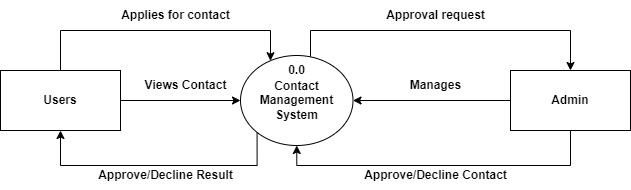

The diagram above was exported from draw.io. Its source (the exported page's mxGraphModel, read from the mxfile embedded in the PNG):
<mxGraphModel dx="844" dy="759" grid="1" gridSize="10" guides="1" tooltips="1" connect="1" arrows="1" fold="1" page="1" pageScale="1" pageWidth="850" pageHeight="1100" math="0" shadow="0">
  <root>
    <mxCell id="0" />
    <mxCell id="1" parent="0" />
    <mxCell id="zZ81Yg_QUP0B8u9YZynz-6" style="edgeStyle=orthogonalEdgeStyle;rounded=0;orthogonalLoop=1;jettySize=auto;html=1;exitX=0.5;exitY=0;exitDx=0;exitDy=0;" edge="1" parent="1" source="zZ81Yg_QUP0B8u9YZynz-1" target="zZ81Yg_QUP0B8u9YZynz-2">
      <mxGeometry relative="1" as="geometry">
        <Array as="points">
          <mxPoint x="270" y="320" />
          <mxPoint x="480" y="320" />
        </Array>
      </mxGeometry>
    </mxCell>
    <mxCell id="zZ81Yg_QUP0B8u9YZynz-11" style="edgeStyle=orthogonalEdgeStyle;rounded=0;orthogonalLoop=1;jettySize=auto;html=1;exitX=1;exitY=0.5;exitDx=0;exitDy=0;entryX=0;entryY=0.5;entryDx=0;entryDy=0;" edge="1" parent="1" source="zZ81Yg_QUP0B8u9YZynz-1" target="zZ81Yg_QUP0B8u9YZynz-2">
      <mxGeometry relative="1" as="geometry" />
    </mxCell>
    <mxCell id="zZ81Yg_QUP0B8u9YZynz-1" value="Users" style="rounded=0;whiteSpace=wrap;html=1;fontStyle=1" vertex="1" parent="1">
      <mxGeometry x="210" y="360" width="120" height="60" as="geometry" />
    </mxCell>
    <mxCell id="zZ81Yg_QUP0B8u9YZynz-16" style="edgeStyle=orthogonalEdgeStyle;rounded=0;orthogonalLoop=1;jettySize=auto;html=1;exitX=0.942;exitY=0.093;exitDx=0;exitDy=0;entryX=0.5;entryY=0;entryDx=0;entryDy=0;exitPerimeter=0;" edge="1" parent="1" source="zZ81Yg_QUP0B8u9YZynz-7" target="zZ81Yg_QUP0B8u9YZynz-3">
      <mxGeometry relative="1" as="geometry">
        <mxPoint x="506" y="270" as="targetPoint" />
        <Array as="points">
          <mxPoint x="520" y="348" />
          <mxPoint x="520" y="320" />
          <mxPoint x="780" y="320" />
        </Array>
      </mxGeometry>
    </mxCell>
    <mxCell id="zZ81Yg_QUP0B8u9YZynz-19" style="edgeStyle=orthogonalEdgeStyle;rounded=0;orthogonalLoop=1;jettySize=auto;html=1;exitX=0;exitY=1;exitDx=0;exitDy=0;entryX=0.5;entryY=1;entryDx=0;entryDy=0;" edge="1" parent="1" source="zZ81Yg_QUP0B8u9YZynz-2" target="zZ81Yg_QUP0B8u9YZynz-1">
      <mxGeometry relative="1" as="geometry">
        <Array as="points">
          <mxPoint x="467" y="455" />
          <mxPoint x="270" y="455" />
        </Array>
      </mxGeometry>
    </mxCell>
    <mxCell id="zZ81Yg_QUP0B8u9YZynz-2" value="Contact Management System" style="ellipse;whiteSpace=wrap;html=1;fontStyle=1" vertex="1" parent="1">
      <mxGeometry x="450" y="345" width="112.5" height="90" as="geometry" />
    </mxCell>
    <mxCell id="zZ81Yg_QUP0B8u9YZynz-13" style="edgeStyle=orthogonalEdgeStyle;rounded=0;orthogonalLoop=1;jettySize=auto;html=1;exitX=0.5;exitY=1;exitDx=0;exitDy=0;entryX=0.5;entryY=1;entryDx=0;entryDy=0;" edge="1" parent="1" source="zZ81Yg_QUP0B8u9YZynz-3" target="zZ81Yg_QUP0B8u9YZynz-2">
      <mxGeometry relative="1" as="geometry" />
    </mxCell>
    <mxCell id="zZ81Yg_QUP0B8u9YZynz-21" style="edgeStyle=orthogonalEdgeStyle;rounded=0;orthogonalLoop=1;jettySize=auto;html=1;exitX=0;exitY=0.5;exitDx=0;exitDy=0;entryX=1;entryY=0.5;entryDx=0;entryDy=0;" edge="1" parent="1" source="zZ81Yg_QUP0B8u9YZynz-3" target="zZ81Yg_QUP0B8u9YZynz-2">
      <mxGeometry relative="1" as="geometry" />
    </mxCell>
    <mxCell id="zZ81Yg_QUP0B8u9YZynz-3" value="Admin" style="rounded=0;whiteSpace=wrap;html=1;fontStyle=1" vertex="1" parent="1">
      <mxGeometry x="720" y="360" width="120" height="60" as="geometry" />
    </mxCell>
    <mxCell id="zZ81Yg_QUP0B8u9YZynz-7" value="0.0" style="text;html=1;align=center;verticalAlign=middle;resizable=0;points=[];autosize=1;strokeColor=none;fillColor=none;fontStyle=1" vertex="1" parent="1">
      <mxGeometry x="486.25" y="345" width="40" height="30" as="geometry" />
    </mxCell>
    <mxCell id="zZ81Yg_QUP0B8u9YZynz-10" value="Applies for contact" style="text;html=1;align=center;verticalAlign=middle;resizable=0;points=[];autosize=1;strokeColor=none;fillColor=none;fontStyle=1" vertex="1" parent="1">
      <mxGeometry x="320" y="290" width="130" height="30" as="geometry" />
    </mxCell>
    <mxCell id="zZ81Yg_QUP0B8u9YZynz-12" value="Views Contact" style="text;html=1;align=center;verticalAlign=middle;resizable=0;points=[];autosize=1;strokeColor=none;fillColor=none;fontStyle=1" vertex="1" parent="1">
      <mxGeometry x="340" y="360" width="110" height="30" as="geometry" />
    </mxCell>
    <mxCell id="zZ81Yg_QUP0B8u9YZynz-14" value="Approve/Decline Contact" style="text;html=1;align=center;verticalAlign=middle;resizable=0;points=[];autosize=1;strokeColor=none;fillColor=none;fontStyle=1" vertex="1" parent="1">
      <mxGeometry x="560" y="450" width="170" height="30" as="geometry" />
    </mxCell>
    <mxCell id="zZ81Yg_QUP0B8u9YZynz-18" value="Approval request" style="text;html=1;align=center;verticalAlign=middle;resizable=0;points=[];autosize=1;strokeColor=none;fillColor=none;fontStyle=1" vertex="1" parent="1">
      <mxGeometry x="585" y="290" width="120" height="30" as="geometry" />
    </mxCell>
    <mxCell id="zZ81Yg_QUP0B8u9YZynz-20" value="Approve/Decline Result" style="text;html=1;align=center;verticalAlign=middle;resizable=0;points=[];autosize=1;strokeColor=none;fillColor=none;fontStyle=1" vertex="1" parent="1">
      <mxGeometry x="295" y="450" width="160" height="30" as="geometry" />
    </mxCell>
    <mxCell id="zZ81Yg_QUP0B8u9YZynz-22" value="Manages" style="text;html=1;align=center;verticalAlign=middle;resizable=0;points=[];autosize=1;strokeColor=none;fillColor=none;fontStyle=1" vertex="1" parent="1">
      <mxGeometry x="610" y="360" width="70" height="30" as="geometry" />
    </mxCell>
  </root>
</mxGraphModel>